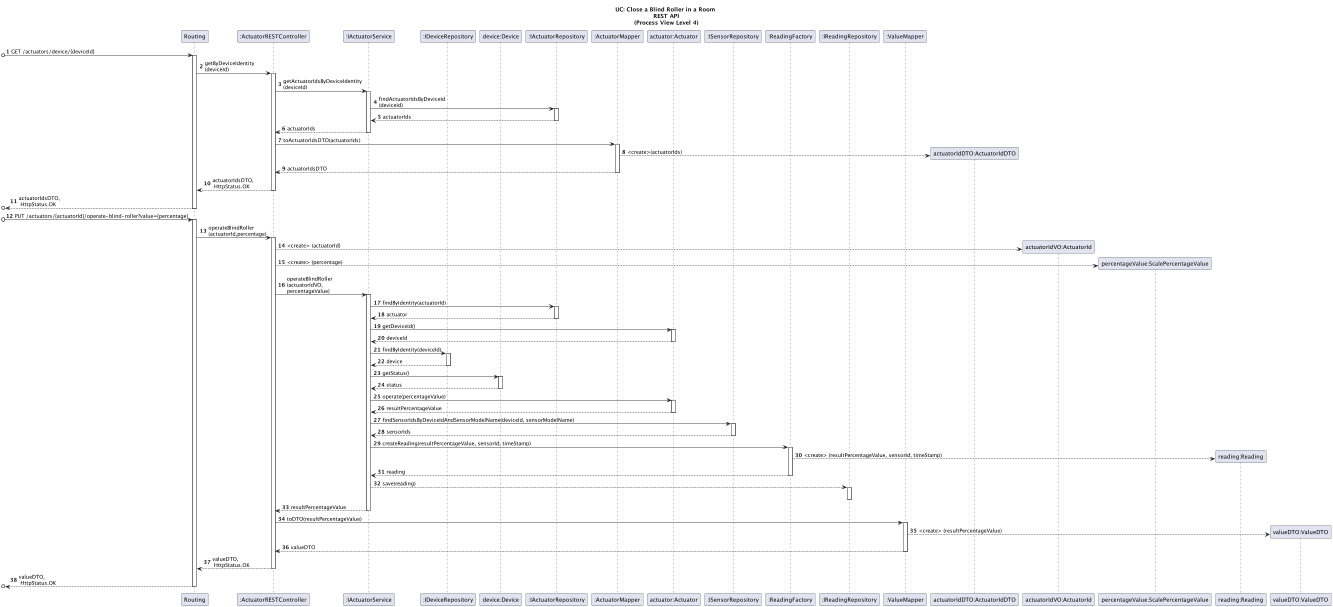

The diagram above was rendered by PlantUML. Its source (embedded in the PNG):
@startuml

title UC: Close a Blind Roller in a Room \nREST API\n(Process View Level 4)

autonumber

participant "Routing" as ROUT
participant ":ActuatorRESTController" as C
participant ":IActuatorService" as S
participant ":IDeviceRepository" as DR
participant "device:Device" as D
participant ":IActuatorRepository" as AR
participant ":ActuatorMapper" as AM
participant "actuator:Actuator" as A
participant ":ISensorRepository" as SR
participant ":ReadingFactory" as RF
participant ":IReadingRepository" as RR
participant ":ValueMapper" as CBM
participant "actuatorIdDTO:ActuatorIdDTO" as AIDT
participant "actuatorIdVO:ActuatorId" as AI
participant "percentageValue:ScalePercentageValue" as PV
participant "reading:Reading" as R
participant "valueDTO:ValueDTO" as CB


[o-> ROUT : GET /actuators/device/{deviceId}
activate ROUT
ROUT -> C : getByDeviceIdentity\n(deviceId)
activate C
C -> S: getActuatorIdsByDeviceIdentity\n(deviceId)
activate S
S -> AR: findActuatorIdsByDeviceId\n(deviceId)
activate AR
AR --> S: actuatorIds
deactivate AR
S --> C: actuatorIds
deactivate S
C -> AM : toActuatorIdsDTO(actuatorIds)
activate AM
AM --> AIDT**: <create>(actuatorIds)
AM --> C : actuatorIdsDTO
deactivate AM
C --> ROUT : actuatorIdsDTO,\n HttpStatus.OK
deactivate C
[o<-- ROUT : actuatorIdsDTO,\n HttpStatus.OK
deactivate ROUT

[o-> ROUT : PUT /actuators/{actuatorId}/operate-blind-roller?value={percentage}
activate ROUT
ROUT -> C : operateBlindRoller\n(actuatorId,percentage)
activate C

C-->AI** : <create> (actuatorId)
C-->PV** : <create> (percentage)


C -> S: operateBlindRoller\n(actuatorIdVO,\npercentageValue)
activate S
S -> AR : findByIdentity(actuatorId)
activate AR
AR --> S : actuator
deactivate AR

S -> A : getDeviceId()
activate A
A --> S : deviceId
deactivate A

S -> DR : findByIdentity(deviceId)
activate DR
DR --> S : device
deactivate DR
S -> D : getStatus()
activate D
D --> S : status
deactivate D
S-> A : operate(percentageValue)
activate A
A --> S : resultPercentageValue
deactivate A
S -> SR : findSensorIdsByDeviceIdAndSensorModelName(deviceId, sensorModelName)
activate SR
SR --> S : sensorIds
deactivate SR
S -> RF : createReading(resultPercentageValue, sensorId, timeStamp)
activate RF
RF --> R** : <create> (resultPercentageValue, sensorId, timeStamp)
RF --> S : reading
deactivate RF
S --> RR : save(reading)
activate RR
deactivate RR


S --> C : resultPercentageValue
deactivate S
C -> CBM : toDTO(resultPercentageValue)
activate CBM
CBM --> CB**: <create> (resultPercentageValue)
CBM --> C : valueDTO
deactivate CBM
C --> ROUT : valueDTO,\n HttpStatus.OK
deactivate C
[o<-- ROUT : valueDTO,\n HttpStatus.OK
deactivate ROUT

@enduml